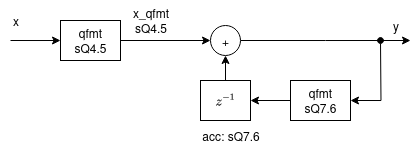

The diagram above was exported from draw.io. Its source (the exported page's mxGraphModel, read from the mxfile embedded in the PNG):
<mxGraphModel dx="449" dy="629" grid="1" gridSize="10" guides="1" tooltips="1" connect="1" arrows="1" fold="1" page="1" pageScale="1" pageWidth="1100" pageHeight="850" math="1" shadow="0">
  <root>
    <mxCell id="0" />
    <mxCell id="1" parent="0" />
    <mxCell id="6S6WEjJGhrRsYoMHBRc7-2" style="edgeStyle=orthogonalEdgeStyle;rounded=0;orthogonalLoop=1;jettySize=auto;html=1;exitX=0;exitY=0.5;exitDx=0;exitDy=0;startArrow=classic;startFill=1;endArrow=none;endFill=0;" parent="1" source="6S6WEjJGhrRsYoMHBRc7-1" edge="1">
      <mxGeometry relative="1" as="geometry">
        <mxPoint x="40" y="340" as="targetPoint" />
      </mxGeometry>
    </mxCell>
    <mxCell id="6S6WEjJGhrRsYoMHBRc7-5" value="" style="edgeStyle=orthogonalEdgeStyle;rounded=0;orthogonalLoop=1;jettySize=auto;html=1;" parent="1" source="6S6WEjJGhrRsYoMHBRc7-1" target="6S6WEjJGhrRsYoMHBRc7-4" edge="1">
      <mxGeometry relative="1" as="geometry" />
    </mxCell>
    <mxCell id="6S6WEjJGhrRsYoMHBRc7-1" value="qfmt&lt;br&gt;sQ4.5" style="rounded=0;whiteSpace=wrap;html=1;" parent="1" vertex="1">
      <mxGeometry x="90" y="320" width="60" height="40" as="geometry" />
    </mxCell>
    <mxCell id="6S6WEjJGhrRsYoMHBRc7-6" style="edgeStyle=orthogonalEdgeStyle;rounded=0;orthogonalLoop=1;jettySize=auto;html=1;entryX=0.5;entryY=1;entryDx=0;entryDy=0;" parent="1" source="6S6WEjJGhrRsYoMHBRc7-3" target="6S6WEjJGhrRsYoMHBRc7-4" edge="1">
      <mxGeometry relative="1" as="geometry" />
    </mxCell>
    <mxCell id="6S6WEjJGhrRsYoMHBRc7-9" style="edgeStyle=orthogonalEdgeStyle;rounded=0;orthogonalLoop=1;jettySize=auto;html=1;startArrow=classic;startFill=1;endArrow=oval;endFill=1;exitX=1;exitY=0.5;exitDx=0;exitDy=0;" parent="1" source="6S6WEjJGhrRsYoMHBRc7-26" edge="1">
      <mxGeometry relative="1" as="geometry">
        <mxPoint x="410" y="340" as="targetPoint" />
        <mxPoint x="380" y="400" as="sourcePoint" />
      </mxGeometry>
    </mxCell>
    <mxCell id="6S6WEjJGhrRsYoMHBRc7-3" value="`z^{-1}`" style="rounded=0;whiteSpace=wrap;html=1;" parent="1" vertex="1">
      <mxGeometry x="230" y="380" width="50" height="40" as="geometry" />
    </mxCell>
    <mxCell id="6S6WEjJGhrRsYoMHBRc7-7" style="edgeStyle=orthogonalEdgeStyle;rounded=0;orthogonalLoop=1;jettySize=auto;html=1;exitX=1;exitY=0.5;exitDx=0;exitDy=0;" parent="1" source="6S6WEjJGhrRsYoMHBRc7-4" edge="1">
      <mxGeometry relative="1" as="geometry">
        <mxPoint x="440" y="340" as="targetPoint" />
      </mxGeometry>
    </mxCell>
    <mxCell id="6S6WEjJGhrRsYoMHBRc7-4" value="&lt;div align=&quot;center&quot;&gt;+&lt;/div&gt;" style="ellipse;whiteSpace=wrap;html=1;aspect=fixed;align=center;" parent="1" vertex="1">
      <mxGeometry x="240" y="325" width="30" height="30" as="geometry" />
    </mxCell>
    <mxCell id="6S6WEjJGhrRsYoMHBRc7-10" value="acc:&amp;nbsp;sQ7.6" style="text;html=1;align=center;verticalAlign=middle;resizable=0;points=[];autosize=1;strokeColor=none;fillColor=none;" parent="1" vertex="1">
      <mxGeometry x="220" y="420" width="80" height="30" as="geometry" />
    </mxCell>
    <mxCell id="6S6WEjJGhrRsYoMHBRc7-11" value="x" style="text;html=1;align=center;verticalAlign=middle;resizable=0;points=[];autosize=1;strokeColor=none;fillColor=none;" parent="1" vertex="1">
      <mxGeometry x="30" y="305" width="30" height="30" as="geometry" />
    </mxCell>
    <mxCell id="6S6WEjJGhrRsYoMHBRc7-14" value="y" style="text;html=1;align=center;verticalAlign=middle;resizable=0;points=[];autosize=1;strokeColor=none;fillColor=none;" parent="1" vertex="1">
      <mxGeometry x="410" y="310" width="30" height="30" as="geometry" />
    </mxCell>
    <mxCell id="6S6WEjJGhrRsYoMHBRc7-24" value="x_qfmt&lt;br&gt;sQ4.5" style="text;html=1;align=center;verticalAlign=middle;resizable=0;points=[];autosize=1;strokeColor=none;fillColor=none;" parent="1" vertex="1">
      <mxGeometry x="150" y="300" width="60" height="40" as="geometry" />
    </mxCell>
    <mxCell id="6S6WEjJGhrRsYoMHBRc7-27" style="edgeStyle=orthogonalEdgeStyle;rounded=0;orthogonalLoop=1;jettySize=auto;html=1;exitX=0;exitY=0.5;exitDx=0;exitDy=0;entryX=1;entryY=0.5;entryDx=0;entryDy=0;" parent="1" source="6S6WEjJGhrRsYoMHBRc7-26" target="6S6WEjJGhrRsYoMHBRc7-3" edge="1">
      <mxGeometry relative="1" as="geometry" />
    </mxCell>
    <mxCell id="6S6WEjJGhrRsYoMHBRc7-26" value="qfmt&lt;br&gt;sQ7.6" style="rounded=0;whiteSpace=wrap;html=1;" parent="1" vertex="1">
      <mxGeometry x="320" y="380" width="60" height="40" as="geometry" />
    </mxCell>
  </root>
</mxGraphModel>